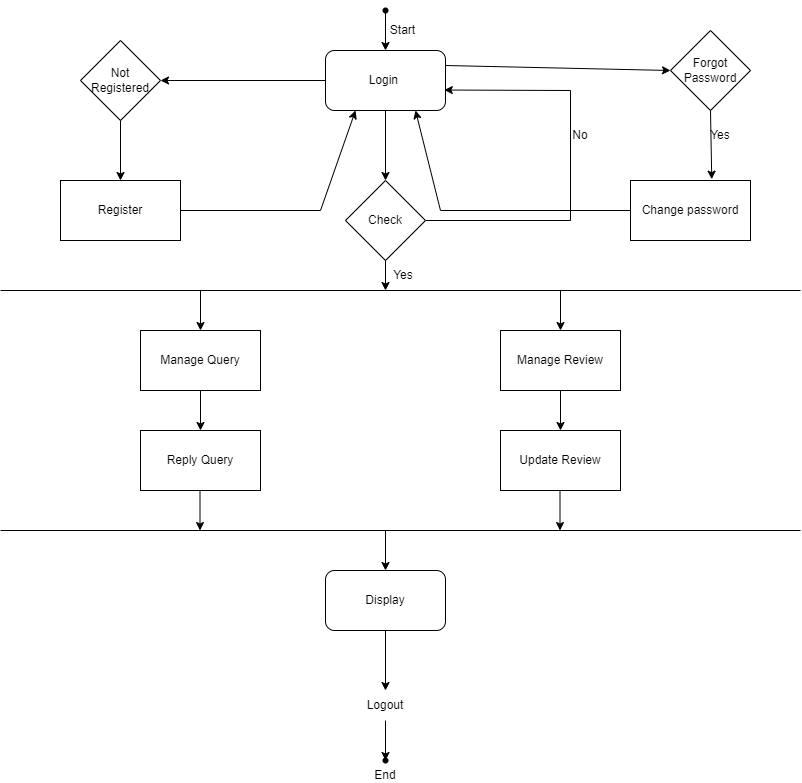

The diagram above was exported from draw.io. Its source (the exported page's mxGraphModel, read from the mxfile embedded in the PNG):
<mxGraphModel dx="1032" dy="539" grid="1" gridSize="10" guides="1" tooltips="1" connect="1" arrows="1" fold="1" page="1" pageScale="1" pageWidth="850" pageHeight="1100" math="0" shadow="0">
  <root>
    <mxCell id="0" />
    <mxCell id="1" parent="0" />
    <mxCell id="H3o5VsldMKWZOIUvg8fM-2" value="Login&amp;nbsp;" style="rounded=1;whiteSpace=wrap;html=1;" parent="1" vertex="1">
      <mxGeometry x="365" y="80" width="120" height="60" as="geometry" />
    </mxCell>
    <mxCell id="H3o5VsldMKWZOIUvg8fM-3" value="Not Registered" style="rhombus;whiteSpace=wrap;html=1;" parent="1" vertex="1">
      <mxGeometry x="120" y="70" width="80" height="80" as="geometry" />
    </mxCell>
    <mxCell id="H3o5VsldMKWZOIUvg8fM-4" value="Forgot Password" style="rhombus;whiteSpace=wrap;html=1;" parent="1" vertex="1">
      <mxGeometry x="710" y="60" width="80" height="80" as="geometry" />
    </mxCell>
    <mxCell id="H3o5VsldMKWZOIUvg8fM-5" value="Register" style="rounded=0;whiteSpace=wrap;html=1;" parent="1" vertex="1">
      <mxGeometry x="100" y="210" width="120" height="60" as="geometry" />
    </mxCell>
    <mxCell id="H3o5VsldMKWZOIUvg8fM-6" value="Change password" style="rounded=0;whiteSpace=wrap;html=1;" parent="1" vertex="1">
      <mxGeometry x="670" y="210" width="120" height="60" as="geometry" />
    </mxCell>
    <mxCell id="H3o5VsldMKWZOIUvg8fM-7" value="" style="endArrow=classic;html=1;rounded=0;exitX=1;exitY=0.25;exitDx=0;exitDy=0;entryX=0;entryY=0.5;entryDx=0;entryDy=0;" parent="1" source="H3o5VsldMKWZOIUvg8fM-2" target="H3o5VsldMKWZOIUvg8fM-4" edge="1">
      <mxGeometry width="50" height="50" relative="1" as="geometry">
        <mxPoint x="440" y="120" as="sourcePoint" />
        <mxPoint x="490" y="70" as="targetPoint" />
      </mxGeometry>
    </mxCell>
    <mxCell id="H3o5VsldMKWZOIUvg8fM-8" value="" style="endArrow=classic;html=1;rounded=0;exitX=0.5;exitY=1;exitDx=0;exitDy=0;entryX=0.677;entryY=-0.022;entryDx=0;entryDy=0;entryPerimeter=0;" parent="1" source="H3o5VsldMKWZOIUvg8fM-4" target="H3o5VsldMKWZOIUvg8fM-6" edge="1">
      <mxGeometry width="50" height="50" relative="1" as="geometry">
        <mxPoint x="495" y="120" as="sourcePoint" />
        <mxPoint x="720" y="120" as="targetPoint" />
      </mxGeometry>
    </mxCell>
    <mxCell id="H3o5VsldMKWZOIUvg8fM-9" value="" style="endArrow=classic;html=1;rounded=0;exitX=1;exitY=0.5;exitDx=0;exitDy=0;entryX=0.99;entryY=0.659;entryDx=0;entryDy=0;entryPerimeter=0;" parent="1" target="H3o5VsldMKWZOIUvg8fM-2" edge="1">
      <mxGeometry width="50" height="50" relative="1" as="geometry">
        <mxPoint x="465" y="250" as="sourcePoint" />
        <mxPoint x="490" y="110" as="targetPoint" />
        <Array as="points">
          <mxPoint x="610" y="250" />
          <mxPoint x="610" y="120" />
        </Array>
      </mxGeometry>
    </mxCell>
    <mxCell id="H3o5VsldMKWZOIUvg8fM-10" value="No" style="text;html=1;align=center;verticalAlign=middle;whiteSpace=wrap;rounded=0;" parent="1" vertex="1">
      <mxGeometry x="600" y="160" width="40" height="10" as="geometry" />
    </mxCell>
    <mxCell id="H3o5VsldMKWZOIUvg8fM-11" value="" style="endArrow=classic;html=1;rounded=0;exitX=0;exitY=0.5;exitDx=0;exitDy=0;entryX=0.75;entryY=1;entryDx=0;entryDy=0;" parent="1" source="H3o5VsldMKWZOIUvg8fM-6" target="H3o5VsldMKWZOIUvg8fM-2" edge="1">
      <mxGeometry width="50" height="50" relative="1" as="geometry">
        <mxPoint x="440" y="120" as="sourcePoint" />
        <mxPoint x="490" y="70" as="targetPoint" />
        <Array as="points">
          <mxPoint x="480" y="240" />
        </Array>
      </mxGeometry>
    </mxCell>
    <mxCell id="H3o5VsldMKWZOIUvg8fM-12" value="" style="endArrow=classic;html=1;rounded=0;exitX=0.5;exitY=1;exitDx=0;exitDy=0;entryX=0.5;entryY=0;entryDx=0;entryDy=0;" parent="1" source="H3o5VsldMKWZOIUvg8fM-2" edge="1">
      <mxGeometry width="50" height="50" relative="1" as="geometry">
        <mxPoint x="440" y="120" as="sourcePoint" />
        <mxPoint x="425" y="210" as="targetPoint" />
      </mxGeometry>
    </mxCell>
    <mxCell id="H3o5VsldMKWZOIUvg8fM-13" value="" style="endArrow=classic;html=1;rounded=0;exitX=1;exitY=0.5;exitDx=0;exitDy=0;entryX=0.25;entryY=1;entryDx=0;entryDy=0;" parent="1" source="H3o5VsldMKWZOIUvg8fM-5" target="H3o5VsldMKWZOIUvg8fM-2" edge="1">
      <mxGeometry width="50" height="50" relative="1" as="geometry">
        <mxPoint x="440" y="200" as="sourcePoint" />
        <mxPoint x="490" y="150" as="targetPoint" />
        <Array as="points">
          <mxPoint x="360" y="240" />
        </Array>
      </mxGeometry>
    </mxCell>
    <mxCell id="H3o5VsldMKWZOIUvg8fM-14" value="" style="endArrow=classic;html=1;rounded=0;exitX=0.5;exitY=1;exitDx=0;exitDy=0;entryX=0.5;entryY=0;entryDx=0;entryDy=0;" parent="1" source="H3o5VsldMKWZOIUvg8fM-3" target="H3o5VsldMKWZOIUvg8fM-5" edge="1">
      <mxGeometry width="50" height="50" relative="1" as="geometry">
        <mxPoint x="440" y="200" as="sourcePoint" />
        <mxPoint x="490" y="150" as="targetPoint" />
      </mxGeometry>
    </mxCell>
    <mxCell id="H3o5VsldMKWZOIUvg8fM-15" value="" style="endArrow=classic;html=1;rounded=0;exitX=0;exitY=0.5;exitDx=0;exitDy=0;entryX=1;entryY=0.5;entryDx=0;entryDy=0;" parent="1" source="H3o5VsldMKWZOIUvg8fM-2" target="H3o5VsldMKWZOIUvg8fM-3" edge="1">
      <mxGeometry width="50" height="50" relative="1" as="geometry">
        <mxPoint x="440" y="200" as="sourcePoint" />
        <mxPoint x="490" y="150" as="targetPoint" />
      </mxGeometry>
    </mxCell>
    <mxCell id="H3o5VsldMKWZOIUvg8fM-16" value="" style="endArrow=classic;html=1;rounded=0;entryX=0.5;entryY=0;entryDx=0;entryDy=0;" parent="1" source="H3o5VsldMKWZOIUvg8fM-18" target="H3o5VsldMKWZOIUvg8fM-2" edge="1">
      <mxGeometry width="50" height="50" relative="1" as="geometry">
        <mxPoint x="425" y="40" as="sourcePoint" />
        <mxPoint x="490" y="140" as="targetPoint" />
      </mxGeometry>
    </mxCell>
    <mxCell id="H3o5VsldMKWZOIUvg8fM-17" value="" style="endArrow=classic;html=1;rounded=0;entryDx=0;entryDy=0;" parent="1" target="H3o5VsldMKWZOIUvg8fM-18" edge="1">
      <mxGeometry width="50" height="50" relative="1" as="geometry">
        <mxPoint x="425" y="40" as="sourcePoint" />
        <mxPoint x="425" y="80" as="targetPoint" />
      </mxGeometry>
    </mxCell>
    <mxCell id="H3o5VsldMKWZOIUvg8fM-18" value="" style="shape=waypoint;sketch=0;fillStyle=solid;size=6;pointerEvents=1;points=[];fillColor=none;resizable=0;rotatable=0;perimeter=centerPerimeter;snapToPoint=1;" parent="1" vertex="1">
      <mxGeometry x="415" y="30" width="20" height="20" as="geometry" />
    </mxCell>
    <mxCell id="H3o5VsldMKWZOIUvg8fM-19" value="Start" style="text;html=1;align=center;verticalAlign=middle;whiteSpace=wrap;rounded=0;" parent="1" vertex="1">
      <mxGeometry x="425" y="50" width="35" height="20" as="geometry" />
    </mxCell>
    <mxCell id="H3o5VsldMKWZOIUvg8fM-20" value="Check" style="rhombus;whiteSpace=wrap;html=1;" parent="1" vertex="1">
      <mxGeometry x="385" y="210" width="80" height="80" as="geometry" />
    </mxCell>
    <mxCell id="H3o5VsldMKWZOIUvg8fM-22" value="" style="endArrow=classic;html=1;rounded=0;exitX=0.5;exitY=1;exitDx=0;exitDy=0;" parent="1" source="H3o5VsldMKWZOIUvg8fM-20" edge="1">
      <mxGeometry width="50" height="50" relative="1" as="geometry">
        <mxPoint x="390" y="510" as="sourcePoint" />
        <mxPoint x="425" y="320" as="targetPoint" />
      </mxGeometry>
    </mxCell>
    <mxCell id="H3o5VsldMKWZOIUvg8fM-23" value="Yes" style="text;html=1;align=center;verticalAlign=middle;whiteSpace=wrap;rounded=0;" parent="1" vertex="1">
      <mxGeometry x="417.5" y="300" width="50" height="10" as="geometry" />
    </mxCell>
    <mxCell id="H3o5VsldMKWZOIUvg8fM-24" value="Yes" style="text;html=1;align=center;verticalAlign=middle;whiteSpace=wrap;rounded=0;" parent="1" vertex="1">
      <mxGeometry x="730" y="150" width="60" height="30" as="geometry" />
    </mxCell>
    <mxCell id="H3o5VsldMKWZOIUvg8fM-25" value="" style="endArrow=none;html=1;rounded=0;" parent="1" edge="1">
      <mxGeometry width="50" height="50" relative="1" as="geometry">
        <mxPoint x="40" y="320" as="sourcePoint" />
        <mxPoint x="840" y="320" as="targetPoint" />
      </mxGeometry>
    </mxCell>
    <mxCell id="H3o5VsldMKWZOIUvg8fM-26" value="" style="endArrow=classic;html=1;rounded=0;" parent="1" edge="1">
      <mxGeometry width="50" height="50" relative="1" as="geometry">
        <mxPoint x="240" y="320" as="sourcePoint" />
        <mxPoint x="240" y="360" as="targetPoint" />
      </mxGeometry>
    </mxCell>
    <mxCell id="H3o5VsldMKWZOIUvg8fM-28" value="" style="endArrow=classic;html=1;rounded=0;" parent="1" target="H3o5VsldMKWZOIUvg8fM-29" edge="1">
      <mxGeometry width="50" height="50" relative="1" as="geometry">
        <mxPoint x="600" y="320" as="sourcePoint" />
        <mxPoint x="600" y="360" as="targetPoint" />
      </mxGeometry>
    </mxCell>
    <mxCell id="H3o5VsldMKWZOIUvg8fM-29" value="Manage Review" style="rounded=0;whiteSpace=wrap;html=1;" parent="1" vertex="1">
      <mxGeometry x="540" y="360" width="120" height="60" as="geometry" />
    </mxCell>
    <mxCell id="H3o5VsldMKWZOIUvg8fM-31" value="Manage Query" style="rounded=0;whiteSpace=wrap;html=1;" parent="1" vertex="1">
      <mxGeometry x="180" y="360" width="120" height="60" as="geometry" />
    </mxCell>
    <mxCell id="H3o5VsldMKWZOIUvg8fM-32" value="Update Review" style="rounded=0;whiteSpace=wrap;html=1;" parent="1" vertex="1">
      <mxGeometry x="540" y="460" width="120" height="60" as="geometry" />
    </mxCell>
    <mxCell id="H3o5VsldMKWZOIUvg8fM-33" value="Reply Query" style="rounded=0;whiteSpace=wrap;html=1;" parent="1" vertex="1">
      <mxGeometry x="180" y="460" width="120" height="60" as="geometry" />
    </mxCell>
    <mxCell id="H3o5VsldMKWZOIUvg8fM-34" value="" style="endArrow=none;html=1;rounded=0;" parent="1" edge="1">
      <mxGeometry width="50" height="50" relative="1" as="geometry">
        <mxPoint x="40" y="560" as="sourcePoint" />
        <mxPoint x="840" y="560" as="targetPoint" />
      </mxGeometry>
    </mxCell>
    <mxCell id="H3o5VsldMKWZOIUvg8fM-35" value="Display" style="rounded=1;whiteSpace=wrap;html=1;" parent="1" vertex="1">
      <mxGeometry x="365" y="600" width="120" height="60" as="geometry" />
    </mxCell>
    <mxCell id="H3o5VsldMKWZOIUvg8fM-36" value="" style="endArrow=classic;html=1;rounded=0;exitX=0.5;exitY=1;exitDx=0;exitDy=0;entryX=0.5;entryY=0;entryDx=0;entryDy=0;" parent="1" source="H3o5VsldMKWZOIUvg8fM-31" target="H3o5VsldMKWZOIUvg8fM-33" edge="1">
      <mxGeometry width="50" height="50" relative="1" as="geometry">
        <mxPoint x="390" y="570" as="sourcePoint" />
        <mxPoint x="440" y="520" as="targetPoint" />
      </mxGeometry>
    </mxCell>
    <mxCell id="H3o5VsldMKWZOIUvg8fM-37" value="" style="endArrow=classic;html=1;rounded=0;exitX=0.5;exitY=1;exitDx=0;exitDy=0;entryX=0.5;entryY=0;entryDx=0;entryDy=0;" parent="1" edge="1">
      <mxGeometry width="50" height="50" relative="1" as="geometry">
        <mxPoint x="239.5" y="520" as="sourcePoint" />
        <mxPoint x="239.5" y="560" as="targetPoint" />
      </mxGeometry>
    </mxCell>
    <mxCell id="H3o5VsldMKWZOIUvg8fM-38" value="" style="endArrow=classic;html=1;rounded=0;exitX=0.5;exitY=1;exitDx=0;exitDy=0;entryX=0.5;entryY=0;entryDx=0;entryDy=0;" parent="1" edge="1">
      <mxGeometry width="50" height="50" relative="1" as="geometry">
        <mxPoint x="599.5" y="520" as="sourcePoint" />
        <mxPoint x="599.5" y="560" as="targetPoint" />
      </mxGeometry>
    </mxCell>
    <mxCell id="H3o5VsldMKWZOIUvg8fM-39" value="" style="endArrow=classic;html=1;rounded=0;exitX=0.5;exitY=1;exitDx=0;exitDy=0;entryX=0.5;entryY=0;entryDx=0;entryDy=0;" parent="1" edge="1">
      <mxGeometry width="50" height="50" relative="1" as="geometry">
        <mxPoint x="600" y="420" as="sourcePoint" />
        <mxPoint x="600" y="460" as="targetPoint" />
      </mxGeometry>
    </mxCell>
    <mxCell id="H3o5VsldMKWZOIUvg8fM-41" value="" style="endArrow=classic;html=1;rounded=0;entryX=0.5;entryY=0;entryDx=0;entryDy=0;" parent="1" target="H3o5VsldMKWZOIUvg8fM-35" edge="1">
      <mxGeometry width="50" height="50" relative="1" as="geometry">
        <mxPoint x="425" y="560" as="sourcePoint" />
        <mxPoint x="440" y="520" as="targetPoint" />
      </mxGeometry>
    </mxCell>
    <mxCell id="H3o5VsldMKWZOIUvg8fM-42" value="Logout" style="text;html=1;align=center;verticalAlign=middle;whiteSpace=wrap;rounded=0;" parent="1" vertex="1">
      <mxGeometry x="395" y="720" width="60" height="30" as="geometry" />
    </mxCell>
    <mxCell id="H3o5VsldMKWZOIUvg8fM-43" value="" style="endArrow=classic;html=1;rounded=0;exitX=0.5;exitY=1;exitDx=0;exitDy=0;" parent="1" source="H3o5VsldMKWZOIUvg8fM-42" edge="1">
      <mxGeometry width="50" height="50" relative="1" as="geometry">
        <mxPoint x="555" y="650" as="sourcePoint" />
        <mxPoint x="425" y="790" as="targetPoint" />
      </mxGeometry>
    </mxCell>
    <mxCell id="H3o5VsldMKWZOIUvg8fM-44" value="" style="shape=waypoint;sketch=0;fillStyle=solid;size=6;pointerEvents=1;points=[];fillColor=none;resizable=0;rotatable=0;perimeter=centerPerimeter;snapToPoint=1;" parent="1" vertex="1">
      <mxGeometry x="415" y="780" width="20" height="20" as="geometry" />
    </mxCell>
    <mxCell id="H3o5VsldMKWZOIUvg8fM-45" value="" style="endArrow=classic;html=1;rounded=0;exitX=0.5;exitY=1;exitDx=0;exitDy=0;entryX=0.5;entryY=0;entryDx=0;entryDy=0;" parent="1" source="H3o5VsldMKWZOIUvg8fM-35" target="H3o5VsldMKWZOIUvg8fM-42" edge="1">
      <mxGeometry width="50" height="50" relative="1" as="geometry">
        <mxPoint x="390" y="920" as="sourcePoint" />
        <mxPoint x="440" y="870" as="targetPoint" />
      </mxGeometry>
    </mxCell>
    <mxCell id="H3o5VsldMKWZOIUvg8fM-46" value="End" style="text;html=1;align=center;verticalAlign=middle;whiteSpace=wrap;rounded=0;" parent="1" vertex="1">
      <mxGeometry x="405" y="800" width="40" height="10" as="geometry" />
    </mxCell>
  </root>
</mxGraphModel>